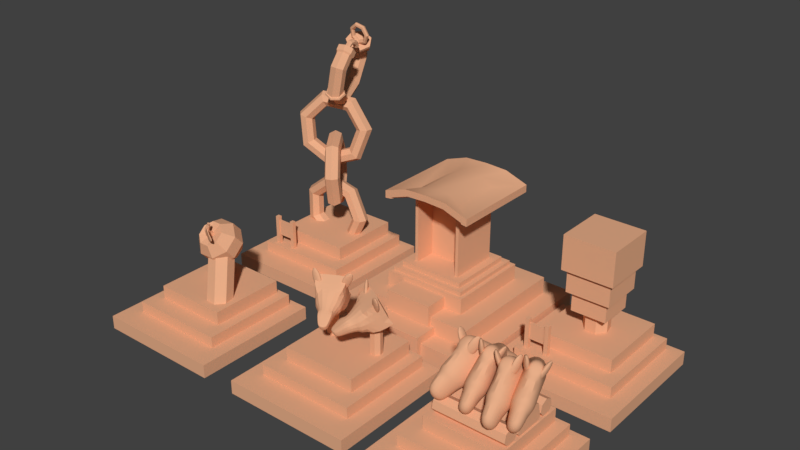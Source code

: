 # Source: chinese_ruin_01.blend  (saved by Blender 2.79.0; exported with 4.5.12 LTS)
import bpy
from mathutils import Matrix  # noqa: F401  (used for matrix-valued properties, if any)

bpy.ops.wm.read_factory_settings(use_empty=True)
scene = bpy.context.scene
scene.name = 'Scene'

# ---- collections
col_collection_1 = bpy.data.collections.new('Collection 1'); scene.collection.children.link(col_collection_1)

# ---- materials (node trees are filled in below, after node groups)
mat_material_001 = bpy.data.materials.new('Material.001')
mat_material_001.alpha_threshold = 0.0
mat_material_001.use_transparent_shadow = False
mat_material_001.diffuse_color = (0.8, 0.4191, 0.2458, 1.0)
mat_material_001.roughness = 0.5

# ---- material node trees

# ---- world
world_world = bpy.data.worlds.new('World'); scene.world = world_world
world_world.color = (0.05088, 0.05088, 0.05088)
world_world.use_sun_shadow = False
world_world.sun_shadow_jitter_overblur = 0.0
world_world.cycles.sampling_method = 'MANUAL'

# ---- meshes
me_cube_018 = bpy.data.meshes.new('Cube.018')
me_cube_018.from_pydata([(-0.214, 0.1534, -0.005057), (0.1913, -0.09141, -0.06322), (-0.2121, 0.1461, 0.05207), (0.1941, -0.1021, 0.0207), (-0.2131, 0.1498, 0.02351), (0.2205, -0.1136, -0.02432), (-0.1072, 0.05157, -0.06615), (-0.00132, 0.005249, -0.1543), (0.1091, -0.06292, -0.1035), (0.1151, -0.08624, 0.07882), (0.008723, -0.03411, 0.1535), (-0.1022, 0.0317, 0.08925), (0.1121, -0.07458, -0.01237), (0.003702, -0.01443, -0.0004085), (-0.1047, 0.04163, 0.01155)], [], [(12, 5, 3, 9), (8, 1, 5, 12), (0, 6, 14, 4), (6, 7, 13, 14), (7, 8, 12, 13), (4, 14, 11, 2), (14, 13, 10, 11), (13, 12, 9, 10)])
me_cube_018.materials.append(mat_material_001)
me_cube_018.use_remesh_preserve_volume = False
me_cube_018.use_remesh_preserve_attributes = False
me_cube_018.use_mirror_vertex_groups = False
me_cube_018.update()
me_cube_017 = bpy.data.meshes.new('Cube.017')
me_cube_017.from_pydata([(-1.611, -1.809, -1.56), (-1.611, -1.809, -1.237), (-1.611, 1.266, -1.56), (-1.611, 1.266, -1.237), (1.464, -1.809, -1.56), (1.464, -1.809, -1.237), (1.464, 1.266, -1.56), (1.464, 1.266, -1.237), (-1.245, -1.237, -1.298), (-1.245, -1.237, -0.9749), (-1.245, 1.107, -1.298), (-1.245, 1.107, -0.9749), (1.099, -1.237, -1.298), (1.099, -1.237, -0.9749), (1.099, 1.107, -1.298), (1.099, 1.107, -0.9749), (-0.9745, -0.8026, -0.9825), (-0.9745, -0.8026, -0.6597), (-0.9745, 0.9996, -0.9825), (-0.9745, 0.9996, -0.6597), (0.8277, -0.8026, -0.9825), (0.8277, -0.8026, -0.6597), (0.8277, 0.9996, -0.9825), (0.8277, 0.9996, -0.6597), (0.4171, -0.02015, 0.3393), (0.9213, -0.7378, -1.458), (-0.7076, 1.148, -1.487), (-0.01349, 0.5078, 0.2756), (-0.5502, 0.9834, -1.609), (0.1438, 0.3431, 0.1539), (-0.5961, 0.7393, -1.68), (0.09798, 0.099, 0.08329), (-0.8106, 0.5995, -1.646), (-0.1165, -0.04075, 0.117), (-1.032, 0.6694, -1.533), (-0.3382, 0.02909, 0.2296), (-1.094, 0.8962, -1.427), (-0.4, 0.2559, 0.3363), (-0.9496, 1.109, -1.406), (-0.2555, 0.469, 0.3568), (0.7486, -0.9279, -1.431), (0.2445, -0.2102, 0.3668), (0.4998, -0.9304, -1.499), (-0.004411, -0.2128, 0.298), (0.3621, -0.7436, -1.613), (-0.1421, -0.02594, 0.1848), (0.4393, -0.5081, -1.685), (-0.06491, 0.2096, 0.1124), (0.6732, -0.4012, -1.662), (0.169, 0.3165, 0.1353), (0.8877, -0.5034, -1.561), (0.3836, 0.2142, 0.2363), (0.1553, 0.05674, 0.944), (0.2303, 0.5708, 0.6316), (0.04695, 0.4724, 0.0622), (0.32, -0.06549, 0.8356), (0.4946, 0.1599, 0.6932), (0.4968, 0.373, 0.4562), (0.3258, 0.4924, 0.2152), (0.321, -0.238, 0.6805), (0.4961, -0.1192, 0.4422), (0.4983, 0.0939, 0.2053), (0.3268, 0.3199, 0.0601), (0.1577, -0.3597, 0.5695), (0.2318, -0.3161, 0.2627), (0.234, -0.1031, 0.0257), (0.1634, 0.1981, -0.05087), (-0.07432, -0.3594, 0.5677), (-0.1435, -0.3156, 0.2597), (-0.1413, -0.1025, 0.02273), (-0.06855, 0.1985, -0.05271), (-0.005836, -0.0913, 0.6921), (-0.239, -0.2371, 0.6761), (-0.41, -0.1178, 0.4351), (-0.4078, 0.09529, 0.1981), (-0.2333, 0.3207, 0.05567), (-0.24, -0.06463, 0.8312), (-0.4116, 0.1613, 0.686), (-0.4094, 0.3744, 0.449), (-0.2342, 0.4932, 0.2108), (-0.07665, 0.05709, 0.9421), (-0.1473, 0.3583, 0.8656), (-0.1451, 0.5714, 0.6286), (-0.07088, 0.6149, 0.3217), (0.2281, 0.3577, 0.8685), (0.1611, 0.6146, 0.3236), (0.06039, -0.1782, 0.8557), (0.01917, -0.1583, 0.8744), (-0.005836, 0.04943, 0.7061), (-0.005836, -0.1225, 0.8118), (0.07235, 0.02557, 0.6769), (0.05115, -0.1399, 0.7906), (0.09166, -0.02803, 0.6115), (0.06522, -0.1789, 0.7429), (0.03755, -0.07101, 0.559), (0.02579, -0.2103, 0.7046), (-0.04922, -0.07101, 0.559), (-0.03746, -0.2103, 0.7046), (-0.1033, -0.02803, 0.6115), (-0.07689, -0.1789, 0.7429), (-0.08402, 0.02557, 0.6769), (-0.06282, -0.1399, 0.7906), (0.07218, -0.226, 0.851), (0.04567, -0.2657, 0.8639), (0.000822, -0.2674, 0.8846), (-0.0286, -0.2299, 0.8976), (-0.02043, -0.1813, 0.8931), (0.1104, -0.1908, 1.005), (0.08564, -0.1788, 1.017), (0.1175, -0.2195, 1.003), (0.1016, -0.2434, 1.01), (0.07461, -0.2444, 1.023), (0.05692, -0.2219, 1.031), (0.06183, -0.1927, 1.028), (0.1277, -0.2101, 1.044), (0.1049, -0.1991, 1.055), (0.1343, -0.2365, 1.042), (0.1196, -0.2585, 1.049), (0.0948, -0.2595, 1.06), (0.07852, -0.2387, 1.068), (0.08304, -0.2118, 1.065)], [], [(0, 1, 3, 2), (2, 3, 7, 6), (6, 7, 5, 4), (4, 5, 1, 0), (2, 6, 4, 0), (7, 3, 1, 5), (8, 9, 11, 10), (10, 11, 15, 14), (14, 15, 13, 12), (12, 13, 9, 8), (10, 14, 12, 8), (15, 11, 9, 13), (16, 17, 19, 18), (18, 19, 23, 22), (22, 23, 21, 20), (20, 21, 17, 16), (18, 22, 20, 16), (23, 19, 17, 21), (41, 24, 51, 49, 47, 45, 43), (26, 27, 29, 28), (46, 47, 49, 48), (28, 29, 31, 30), (44, 45, 47, 46), (30, 31, 33, 32), (25, 40, 42, 44, 46, 48, 50), (42, 43, 45, 44), (32, 33, 35, 34), (50, 51, 24, 25), (40, 41, 43, 42), (34, 35, 37, 36), (29, 27, 39, 37, 35, 33, 31), (25, 24, 41, 40), (36, 37, 39, 38), (48, 49, 51, 50), (38, 39, 27, 26), (26, 28, 30, 32, 34, 36, 38), (54, 85, 58), (53, 84, 56, 57), (52, 71, 55), (85, 53, 57, 58), (84, 52, 55, 56), (58, 57, 61, 62), (56, 55, 59, 60), (54, 58, 62), (57, 56, 60, 61), (55, 71, 59), (62, 61, 65, 66), (60, 59, 63, 64), (54, 62, 66), (61, 60, 64, 65), (59, 71, 63), (66, 65, 69, 70), (64, 63, 67, 68), (54, 66, 70), (65, 64, 68, 69), (63, 71, 67), (70, 69, 74, 75), (68, 67, 72, 73), (54, 70, 75), (69, 68, 73, 74), (67, 71, 72), (75, 74, 78, 79), (73, 72, 76, 77), (54, 75, 79), (74, 73, 77, 78), (72, 71, 76), (79, 78, 82, 83), (77, 76, 80, 81), (54, 79, 83), (78, 77, 81, 82), (76, 71, 80), (83, 82, 53, 85), (81, 80, 52, 84), (54, 83, 85), (82, 81, 84, 53), (80, 71, 52), (106, 105, 112, 113), (93, 91, 86, 102), (88, 89, 91, 90), (104, 103, 110, 111), (99, 97, 104, 105), (90, 91, 93, 92), (105, 104, 111, 112), (97, 95, 103, 104), (92, 93, 95, 94), (87, 106, 113, 108), (89, 101, 106, 87), (94, 95, 97, 96), (111, 110, 117, 118), (95, 93, 102, 103), (96, 97, 99, 98), (91, 89, 87, 86), (102, 86, 107, 109), (98, 99, 101, 100), (86, 87, 108, 107), (101, 99, 105, 106), (100, 101, 89, 88), (88, 90, 92, 94, 96, 98, 100), (103, 102, 109, 110), (114, 115, 120, 119, 118, 117, 116), (113, 112, 119, 120), (107, 108, 115, 114), (110, 109, 116, 117), (112, 111, 118, 119), (108, 113, 120, 115), (109, 107, 114, 116)])
me_cube_017.materials.append(mat_material_001)
me_cube_017.use_remesh_preserve_volume = False
me_cube_017.use_remesh_preserve_attributes = False
me_cube_017.use_mirror_vertex_groups = False
me_cube_017.update()
me_cube_016 = bpy.data.meshes.new('Cube.016')
me_cube_016.from_pydata([(0.3172, 0.314, 0.3848), (0.3172, 0.5937, -0.2028), (0.3219, -0.07859, 0.138), (0.3219, 0.008087, -0.4868), (-0.3335, 0.314, 0.3848), (-0.3335, 0.5937, -0.2028), (-0.3382, -0.07859, 0.138), (-0.3382, 0.008087, -0.4868), (0.2368, -0.1819, 0.03241), (-0.2531, -0.1819, 0.03241), (-0.2531, -0.02852, -0.4099), (0.2368, -0.02852, -0.4099), (0.187, -0.2773, -0.05398), (-0.2033, -0.2773, -0.05398), (-0.2033, -0.137, -0.4064), (0.187, -0.137, -0.4064), (0.1203, -0.4842, -0.2133), (-0.1366, -0.4842, -0.2133), (-0.1366, -0.3738, -0.4452), (0.1203, -0.3738, -0.4452), (0.08468, -0.6114, -0.3133), (-0.101, -0.6114, -0.3133), (-0.101, -0.5316, -0.4809), (0.08468, -0.5316, -0.4809), (0.08237, 0.2868, 0.1066), (0.3243, 0.1844, 0.6235), (0.2941, 0.3655, 0.02313), (0.536, 0.2631, 0.54), (0.1078, 0.184, 0.07435), (0.3497, 0.08166, 0.5912), (0.3196, 0.2627, -0.009147), (0.5615, 0.1604, 0.5077), (-0.2973, 0.2716, -0.007938), (-0.4596, 0.3687, 0.5401), (-0.08914, 0.179, 0.07011), (-0.2515, 0.2761, 0.6182), (-0.3435, 0.1711, -0.003828), (-0.5058, 0.2682, 0.5442), (-0.1354, 0.07851, 0.07422), (-0.2977, 0.1756, 0.6223)], [], [(3, 2, 8, 11), (5, 1, 3, 7), (5, 4, 0, 1), (0, 4, 6, 2), (1, 0, 2, 3), (7, 6, 4, 5), (9, 10, 14, 13), (2, 6, 9, 8), (7, 3, 11, 10), (6, 7, 10, 9), (15, 12, 16, 19), (10, 11, 15, 14), (11, 8, 12, 15), (8, 9, 13, 12), (16, 17, 21, 20), (12, 13, 17, 16), (13, 14, 18, 17), (14, 15, 19, 18), (23, 20, 21, 22), (17, 18, 22, 21), (18, 19, 23, 22), (19, 16, 20, 23), (24, 25, 27, 26), (26, 27, 31, 30), (30, 31, 29, 28), (28, 29, 25, 24), (26, 30, 28, 24), (31, 27, 25, 29), (32, 33, 35, 34), (34, 35, 39, 38), (38, 39, 37, 36), (36, 37, 33, 32), (34, 38, 36, 32), (39, 35, 33, 37)])
_k = {(2, 6): 0.25882, (0, 2): 1.0, (1, 3): 1.0, (0, 1): 0.59608, (0, 4): 1.0, (1, 5): 0.59608, (4, 5): 0.59608, (4, 6): 1.0, (5, 7): 1.0, (12, 16): 0.55686, (13, 17): 0.55686, (20, 21): 0.55686, (17, 21): 0.55686, (16, 20): 0.55686}
me_cube_016.attributes.new('crease_edge', 'FLOAT', 'EDGE').data.foreach_set('value', [_k.get((min(e.vertices), max(e.vertices)), 0.0) for e in me_cube_016.edges])
me_cube_016.materials.append(mat_material_001)
me_cube_016.use_remesh_preserve_volume = False
me_cube_016.use_remesh_preserve_attributes = False
me_cube_016.use_mirror_vertex_groups = False
me_cube_016.update()
me_cube_015 = bpy.data.meshes.new('Cube.015')
me_cube_015.from_pydata([(0.3172, 0.314, 0.3848), (0.3172, 0.5937, -0.2028), (0.3219, -0.07859, 0.138), (0.3219, 0.008087, -0.4868), (-0.3335, 0.314, 0.3848), (-0.3335, 0.5937, -0.2028), (-0.3382, -0.07859, 0.138), (-0.3382, 0.008087, -0.4868), (0.2368, -0.1819, 0.03241), (-0.2531, -0.1819, 0.03241), (-0.2531, -0.02852, -0.4099), (0.2368, -0.02852, -0.4099), (0.187, -0.2773, -0.05398), (-0.2033, -0.2773, -0.05398), (-0.2033, -0.137, -0.4064), (0.187, -0.137, -0.4064), (0.1203, -0.4842, -0.2133), (-0.1366, -0.4842, -0.2133), (-0.1366, -0.3738, -0.4452), (0.1203, -0.3738, -0.4452), (0.08468, -0.6114, -0.3133), (-0.101, -0.6114, -0.3133), (-0.101, -0.5316, -0.4809), (0.08468, -0.5316, -0.4809), (0.08237, 0.2868, 0.1066), (0.3243, 0.1844, 0.6235), (0.2941, 0.3655, 0.02313), (0.536, 0.2631, 0.54), (0.1078, 0.184, 0.07435), (0.3497, 0.08166, 0.5912), (0.3196, 0.2627, -0.009147), (0.5615, 0.1604, 0.5077), (-0.2973, 0.2716, -0.007938), (-0.4596, 0.3687, 0.5401), (-0.08914, 0.179, 0.07011), (-0.2515, 0.2761, 0.6182), (-0.3435, 0.1711, -0.003828), (-0.5058, 0.2682, 0.5442), (-0.1354, 0.07851, 0.07422), (-0.2977, 0.1756, 0.6223)], [], [(3, 2, 8, 11), (5, 1, 3, 7), (5, 4, 0, 1), (0, 4, 6, 2), (1, 0, 2, 3), (7, 6, 4, 5), (9, 10, 14, 13), (2, 6, 9, 8), (7, 3, 11, 10), (6, 7, 10, 9), (15, 12, 16, 19), (10, 11, 15, 14), (11, 8, 12, 15), (8, 9, 13, 12), (16, 17, 21, 20), (12, 13, 17, 16), (13, 14, 18, 17), (14, 15, 19, 18), (23, 20, 21, 22), (17, 18, 22, 21), (18, 19, 23, 22), (19, 16, 20, 23), (24, 25, 27, 26), (26, 27, 31, 30), (30, 31, 29, 28), (28, 29, 25, 24), (26, 30, 28, 24), (31, 27, 25, 29), (32, 33, 35, 34), (34, 35, 39, 38), (38, 39, 37, 36), (36, 37, 33, 32), (34, 38, 36, 32), (39, 35, 33, 37)])
_k = {(2, 6): 0.25882, (0, 2): 1.0, (1, 3): 1.0, (0, 1): 0.59608, (0, 4): 1.0, (1, 5): 0.59608, (4, 5): 0.59608, (4, 6): 1.0, (5, 7): 1.0, (12, 16): 0.55686, (13, 17): 0.55686, (20, 21): 0.55686, (17, 21): 0.55686, (16, 20): 0.55686}
me_cube_015.attributes.new('crease_edge', 'FLOAT', 'EDGE').data.foreach_set('value', [_k.get((min(e.vertices), max(e.vertices)), 0.0) for e in me_cube_015.edges])
me_cube_015.materials.append(mat_material_001)
me_cube_015.use_remesh_preserve_volume = False
me_cube_015.use_remesh_preserve_attributes = False
me_cube_015.use_mirror_vertex_groups = False
me_cube_015.update()
me_cube_014 = bpy.data.meshes.new('Cube.014')
me_cube_014.from_pydata([(-1.537, -1.537, -0.1614), (-1.537, -1.537, 0.1614), (-1.537, 1.537, -0.1614), (-1.537, 1.537, 0.1614), (1.537, -1.537, -0.1614), (1.537, -1.537, 0.1614), (1.537, 1.537, -0.1614), (1.537, 1.537, 0.1614), (-1.172, -0.9653, 0.1012), (-1.172, -0.9653, 0.424), (-1.172, 1.379, 0.1012), (-1.172, 1.379, 0.424), (1.172, -0.9653, 0.1012), (1.172, -0.9653, 0.424), (1.172, 1.379, 0.1012), (1.172, 1.379, 0.424), (-0.9011, -0.5311, 0.4163), (-0.9011, -0.5311, 0.7391), (-0.9011, 1.271, 0.4163), (-0.9011, 1.271, 0.7391), (0.9011, -0.5311, 0.4163), (0.9011, -0.5311, 0.7391), (0.9011, 1.271, 0.4163), (0.9011, 1.271, 0.7391), (-0.5569, 0.6581, 0.6916), (-0.5569, 0.6581, 1.678), (-0.4492, 0.6063, 0.6916), (-0.4492, 0.6063, 1.678), (-0.4226, 0.4897, 0.6916), (-0.4226, 0.4897, 1.678), (-0.4972, 0.3963, 0.6916), (-0.4972, 0.3963, 1.678), (-0.6167, 0.3963, 0.6916), (-0.6167, 0.3963, 1.678), (-0.6912, 0.4897, 0.6916), (-0.6912, 0.4897, 1.678), (-0.6646, 0.6063, 0.6916), (-0.6646, 0.6063, 1.678), (0.6516, 0.6581, 0.6916), (0.6516, 0.6581, 1.678), (0.7593, 0.6063, 0.6916), (0.7593, 0.6063, 1.678), (0.7859, 0.4897, 0.6916), (0.7859, 0.4897, 1.678), (0.7114, 0.3963, 0.6916), (0.7114, 0.3963, 1.678), (0.5918, 0.3963, 0.6916), (0.5918, 0.3963, 1.678), (0.5173, 0.4897, 0.6916), (0.5173, 0.4897, 1.678), (0.5439, 0.6063, 0.6916), (0.5439, 0.6063, 1.678)], [], [(0, 1, 3, 2), (2, 3, 7, 6), (6, 7, 5, 4), (4, 5, 1, 0), (2, 6, 4, 0), (7, 3, 1, 5), (8, 9, 11, 10), (10, 11, 15, 14), (14, 15, 13, 12), (12, 13, 9, 8), (10, 14, 12, 8), (15, 11, 9, 13), (16, 17, 19, 18), (18, 19, 23, 22), (22, 23, 21, 20), (20, 21, 17, 16), (18, 22, 20, 16), (23, 19, 17, 21), (24, 25, 27, 26), (26, 27, 29, 28), (28, 29, 31, 30), (30, 31, 33, 32), (32, 33, 35, 34), (27, 25, 37, 35, 33, 31, 29), (34, 35, 37, 36), (36, 37, 25, 24), (24, 26, 28, 30, 32, 34, 36), (38, 39, 41, 40), (40, 41, 43, 42), (42, 43, 45, 44), (44, 45, 47, 46), (46, 47, 49, 48), (41, 39, 51, 49, 47, 45, 43), (48, 49, 51, 50), (50, 51, 39, 38), (38, 40, 42, 44, 46, 48, 50)])
me_cube_014.polygons.foreach_set('use_smooth', [True] * 36)
me_cube_014.materials.append(mat_material_001)
me_cube_014.use_remesh_preserve_volume = False
me_cube_014.use_remesh_preserve_attributes = False
me_cube_014.use_mirror_vertex_groups = False
me_cube_014.update()
me_cube_009 = bpy.data.meshes.new('Cube.009')
me_cube_009.from_pydata([(-0.2876, -0.1345, -0.5869), (-0.2344, -0.572, -0.02735), (-0.2363, 0.6236, 0.1027), (-0.1409, 0.2276, 0.4097), (0.2978, -0.1345, -0.5869), (0.2446, -0.572, -0.02735), (0.2465, 0.6236, 0.1027), (0.151, 0.2276, 0.4097), (-0.1612, -0.3402, -0.6743), (-0.1612, -0.5241, -0.08887), (0.1714, -0.5241, -0.08887), (0.1714, -0.3402, -0.6743), (-0.1612, -0.6123, -0.8304), (-0.1612, -0.9385, -0.4112), (0.1714, -0.9385, -0.4112), (0.1714, -0.6123, -0.8304), (-0.2876, 0.2993, -0.4849), (-0.1719, -0.217, 0.2488), (0.2978, 0.2993, -0.4849), (0.1821, -0.217, 0.2488), (0.3307, 0.2272, 0.5225), (0.2006, 0.006891, 0.01744), (0.2447, 0.001516, 0.6431), (0.1145, -0.2188, 0.1381), (0.2121, 0.2771, 0.5313), (0.08195, 0.05684, 0.02622), (0.126, 0.05147, 0.6519), (-0.004139, -0.1688, 0.1468), (-0.1425, -0.1649, 0.3351), (-0.1425, 0.04152, 0.4957), (0.1527, 0.04152, 0.4957), (0.1527, -0.1649, 0.3351), (-0.2567, 0.1149, 0.6338), (-0.1274, 0.2357, 0.09598), (-0.1259, -0.1203, 0.6124), (0.00344, 0.0005526, 0.07458), (-0.3656, 0.0578, 0.5947), (-0.2363, 0.1787, 0.05696), (-0.2348, -0.1774, 0.5734), (-0.1055, -0.05651, 0.03557), (0.2465, 1.201, -0.2889), (-0.2363, 1.201, -0.2889), (0.2978, 0.8769, -0.8765), (-0.2876, 0.8769, -0.8765)], [], [(16, 17, 3, 2), (2, 3, 7, 6), (18, 19, 5, 4), (1, 0, 8, 9), (16, 18, 4, 0), (19, 17, 1, 5), (8, 11, 15, 12), (0, 4, 11, 8), (5, 1, 9, 10), (4, 5, 10, 11), (37, 36, 32, 33), (9, 8, 12, 13), (10, 9, 13, 14), (11, 10, 14, 15), (3, 17, 28, 29), (6, 18, 42, 40), (6, 7, 19, 18), (0, 1, 17, 16), (25, 24, 20, 21), (20, 24, 26, 22), (25, 21, 23, 27), (23, 22, 26, 27), (32, 36, 38, 34), (27, 26, 24, 25), (21, 20, 22, 23), (12, 15, 14, 13), (30, 29, 28, 31), (19, 7, 30, 31), (7, 3, 29, 30), (17, 19, 31, 28), (37, 33, 35, 39), (35, 34, 38, 39), (39, 38, 36, 37), (33, 32, 34, 35), (41, 40, 42, 43), (16, 2, 41, 43), (2, 6, 40, 41), (18, 16, 43, 42)])
me_cube_009.polygons.foreach_set('use_smooth', [True] * 38)
_k = {(40, 41): 0.59608, (40, 42): 0.59608, (41, 43): 0.59608, (42, 43): 0.59608}
me_cube_009.attributes.new('crease_edge', 'FLOAT', 'EDGE').data.foreach_set('value', [_k.get((min(e.vertices), max(e.vertices)), 0.0) for e in me_cube_009.edges])
me_cube_009.materials.append(mat_material_001)
me_cube_009.use_remesh_preserve_volume = False
me_cube_009.use_remesh_preserve_attributes = False
me_cube_009.use_mirror_vertex_groups = False
me_cube_009.update()
me_cube_008 = bpy.data.meshes.new('Cube.008')
me_cube_008.from_pydata([(-0.2876, -0.1345, -0.5869), (-0.2344, -0.572, -0.02735), (-0.2363, 0.6236, 0.1027), (-0.1409, 0.2276, 0.4097), (0.2978, -0.1345, -0.5869), (0.2446, -0.572, -0.02735), (0.2465, 0.6236, 0.1027), (0.151, 0.2276, 0.4097), (-0.1612, -0.3402, -0.6743), (-0.1612, -0.5241, -0.08887), (0.1714, -0.5241, -0.08887), (0.1714, -0.3402, -0.6743), (-0.1612, -0.6123, -0.8304), (-0.1612, -0.9385, -0.4112), (0.1714, -0.9385, -0.4112), (0.1714, -0.6123, -0.8304), (-0.2876, 0.2993, -0.4849), (-0.1719, -0.217, 0.2488), (0.2978, 0.2993, -0.4849), (0.1821, -0.217, 0.2488), (0.3307, 0.2272, 0.5225), (0.2006, 0.006891, 0.01744), (0.2447, 0.001516, 0.6431), (0.1145, -0.2188, 0.1381), (0.2121, 0.2771, 0.5313), (0.08195, 0.05684, 0.02622), (0.126, 0.05147, 0.6519), (-0.004139, -0.1688, 0.1468), (-0.1425, -0.1649, 0.3351), (-0.1425, 0.04152, 0.4957), (0.1527, 0.04152, 0.4957), (0.1527, -0.1649, 0.3351), (-0.2567, 0.1149, 0.6338), (-0.1274, 0.2357, 0.09598), (-0.1259, -0.1203, 0.6124), (0.00344, 0.0005526, 0.07458), (-0.3656, 0.0578, 0.5947), (-0.2363, 0.1787, 0.05696), (-0.2348, -0.1774, 0.5734), (-0.1055, -0.05651, 0.03557), (0.2465, 1.201, -0.2889), (-0.2363, 1.201, -0.2889), (0.2978, 0.8769, -0.8765), (-0.2876, 0.8769, -0.8765)], [], [(16, 17, 3, 2), (2, 3, 7, 6), (18, 19, 5, 4), (1, 0, 8, 9), (16, 18, 4, 0), (19, 17, 1, 5), (8, 11, 15, 12), (0, 4, 11, 8), (5, 1, 9, 10), (4, 5, 10, 11), (37, 36, 32, 33), (9, 8, 12, 13), (10, 9, 13, 14), (11, 10, 14, 15), (3, 17, 28, 29), (6, 18, 42, 40), (6, 7, 19, 18), (0, 1, 17, 16), (25, 24, 20, 21), (20, 24, 26, 22), (25, 21, 23, 27), (23, 22, 26, 27), (32, 36, 38, 34), (27, 26, 24, 25), (21, 20, 22, 23), (12, 15, 14, 13), (30, 29, 28, 31), (19, 7, 30, 31), (7, 3, 29, 30), (17, 19, 31, 28), (37, 33, 35, 39), (35, 34, 38, 39), (39, 38, 36, 37), (33, 32, 34, 35), (41, 40, 42, 43), (16, 2, 41, 43), (2, 6, 40, 41), (18, 16, 43, 42)])
me_cube_008.polygons.foreach_set('use_smooth', [True] * 38)
_k = {(40, 41): 0.59608, (40, 42): 0.59608, (41, 43): 0.59608, (42, 43): 0.59608}
me_cube_008.attributes.new('crease_edge', 'FLOAT', 'EDGE').data.foreach_set('value', [_k.get((min(e.vertices), max(e.vertices)), 0.0) for e in me_cube_008.edges])
me_cube_008.materials.append(mat_material_001)
me_cube_008.use_remesh_preserve_volume = False
me_cube_008.use_remesh_preserve_attributes = False
me_cube_008.use_mirror_vertex_groups = False
me_cube_008.update()
me_cube_007 = bpy.data.meshes.new('Cube.007')
me_cube_007.from_pydata([(-0.2876, -0.1345, -0.5869), (-0.2344, -0.572, -0.02735), (-0.2363, 0.6236, 0.1027), (-0.1409, 0.2276, 0.4097), (0.2978, -0.1345, -0.5869), (0.2446, -0.572, -0.02735), (0.2465, 0.6236, 0.1027), (0.151, 0.2276, 0.4097), (-0.1612, -0.3402, -0.6743), (-0.1612, -0.5241, -0.08887), (0.1714, -0.5241, -0.08887), (0.1714, -0.3402, -0.6743), (-0.1612, -0.6123, -0.8304), (-0.1612, -0.9385, -0.4112), (0.1714, -0.9385, -0.4112), (0.1714, -0.6123, -0.8304), (-0.2876, 0.2993, -0.4849), (-0.1719, -0.217, 0.2488), (0.2978, 0.2993, -0.4849), (0.1821, -0.217, 0.2488), (0.3307, 0.2272, 0.5225), (0.2006, 0.006891, 0.01744), (0.2447, 0.001516, 0.6431), (0.1145, -0.2188, 0.1381), (0.2121, 0.2771, 0.5313), (0.08195, 0.05684, 0.02622), (0.126, 0.05147, 0.6519), (-0.004139, -0.1688, 0.1468), (-0.1425, -0.1649, 0.3351), (-0.1425, 0.04152, 0.4957), (0.1527, 0.04152, 0.4957), (0.1527, -0.1649, 0.3351), (-0.2567, 0.1149, 0.6338), (-0.1274, 0.2357, 0.09598), (-0.1259, -0.1203, 0.6124), (0.00344, 0.0005526, 0.07458), (-0.3656, 0.0578, 0.5947), (-0.2363, 0.1787, 0.05696), (-0.2348, -0.1774, 0.5734), (-0.1055, -0.05651, 0.03557), (0.2465, 1.201, -0.2889), (-0.2363, 1.201, -0.2889), (0.2978, 0.8769, -0.8765), (-0.2876, 0.8769, -0.8765)], [], [(16, 17, 3, 2), (2, 3, 7, 6), (18, 19, 5, 4), (1, 0, 8, 9), (16, 18, 4, 0), (19, 17, 1, 5), (8, 11, 15, 12), (0, 4, 11, 8), (5, 1, 9, 10), (4, 5, 10, 11), (37, 36, 32, 33), (9, 8, 12, 13), (10, 9, 13, 14), (11, 10, 14, 15), (3, 17, 28, 29), (6, 18, 42, 40), (6, 7, 19, 18), (0, 1, 17, 16), (25, 24, 20, 21), (20, 24, 26, 22), (25, 21, 23, 27), (23, 22, 26, 27), (32, 36, 38, 34), (27, 26, 24, 25), (21, 20, 22, 23), (12, 15, 14, 13), (30, 29, 28, 31), (19, 7, 30, 31), (7, 3, 29, 30), (17, 19, 31, 28), (37, 33, 35, 39), (35, 34, 38, 39), (39, 38, 36, 37), (33, 32, 34, 35), (41, 40, 42, 43), (16, 2, 41, 43), (2, 6, 40, 41), (18, 16, 43, 42)])
me_cube_007.polygons.foreach_set('use_smooth', [True] * 38)
_k = {(40, 41): 0.59608, (40, 42): 0.59608, (41, 43): 0.59608, (42, 43): 0.59608}
me_cube_007.attributes.new('crease_edge', 'FLOAT', 'EDGE').data.foreach_set('value', [_k.get((min(e.vertices), max(e.vertices)), 0.0) for e in me_cube_007.edges])
me_cube_007.materials.append(mat_material_001)
me_cube_007.use_remesh_preserve_volume = False
me_cube_007.use_remesh_preserve_attributes = False
me_cube_007.use_mirror_vertex_groups = False
me_cube_007.update()
me_cube_006 = bpy.data.meshes.new('Cube.006')
me_cube_006.from_pydata([(-0.2876, -0.1345, -0.5869), (-0.2344, -0.572, -0.02735), (-0.2363, 0.6236, 0.1027), (-0.1409, 0.2276, 0.4097), (0.2978, -0.1345, -0.5869), (0.2446, -0.572, -0.02735), (0.2465, 0.6236, 0.1027), (0.151, 0.2276, 0.4097), (-0.1612, -0.3402, -0.6743), (-0.1612, -0.5241, -0.08887), (0.1714, -0.5241, -0.08887), (0.1714, -0.3402, -0.6743), (-0.1612, -0.6123, -0.8304), (-0.1612, -0.9385, -0.4112), (0.1714, -0.9385, -0.4112), (0.1714, -0.6123, -0.8304), (-0.2876, 0.2993, -0.4849), (-0.1719, -0.217, 0.2488), (0.2978, 0.2993, -0.4849), (0.1821, -0.217, 0.2488), (0.3307, 0.2272, 0.5225), (0.2006, 0.006891, 0.01744), (0.2447, 0.001516, 0.6431), (0.1145, -0.2188, 0.1381), (0.2121, 0.2771, 0.5313), (0.08195, 0.05684, 0.02622), (0.126, 0.05147, 0.6519), (-0.004139, -0.1688, 0.1468), (-0.1425, -0.1649, 0.3351), (-0.1425, 0.04152, 0.4957), (0.1527, 0.04152, 0.4957), (0.1527, -0.1649, 0.3351), (-0.2567, 0.1149, 0.6338), (-0.1274, 0.2357, 0.09598), (-0.1259, -0.1203, 0.6124), (0.00344, 0.0005526, 0.07458), (-0.3656, 0.0578, 0.5947), (-0.2363, 0.1787, 0.05696), (-0.2348, -0.1774, 0.5734), (-0.1055, -0.05651, 0.03557), (0.2465, 1.201, -0.2889), (-0.2363, 1.201, -0.2889), (0.2978, 0.8769, -0.8765), (-0.2876, 0.8769, -0.8765)], [], [(16, 17, 3, 2), (2, 3, 7, 6), (18, 19, 5, 4), (1, 0, 8, 9), (16, 18, 4, 0), (19, 17, 1, 5), (8, 11, 15, 12), (0, 4, 11, 8), (5, 1, 9, 10), (4, 5, 10, 11), (37, 36, 32, 33), (9, 8, 12, 13), (10, 9, 13, 14), (11, 10, 14, 15), (3, 17, 28, 29), (6, 18, 42, 40), (6, 7, 19, 18), (0, 1, 17, 16), (25, 24, 20, 21), (20, 24, 26, 22), (25, 21, 23, 27), (23, 22, 26, 27), (32, 36, 38, 34), (27, 26, 24, 25), (21, 20, 22, 23), (12, 15, 14, 13), (30, 29, 28, 31), (19, 7, 30, 31), (7, 3, 29, 30), (17, 19, 31, 28), (37, 33, 35, 39), (35, 34, 38, 39), (39, 38, 36, 37), (33, 32, 34, 35), (41, 40, 42, 43), (16, 2, 41, 43), (2, 6, 40, 41), (18, 16, 43, 42)])
me_cube_006.polygons.foreach_set('use_smooth', [True] * 38)
_k = {(40, 41): 0.59608, (40, 42): 0.59608, (41, 43): 0.59608, (42, 43): 0.59608}
me_cube_006.attributes.new('crease_edge', 'FLOAT', 'EDGE').data.foreach_set('value', [_k.get((min(e.vertices), max(e.vertices)), 0.0) for e in me_cube_006.edges])
me_cube_006.materials.append(mat_material_001)
me_cube_006.use_remesh_preserve_volume = False
me_cube_006.use_remesh_preserve_attributes = False
me_cube_006.use_mirror_vertex_groups = False
me_cube_006.update()
me_cube_005 = bpy.data.meshes.new('Cube.005')
me_cube_005.from_pydata([(-1.537, -1.537, -0.1614), (-1.537, -1.537, 0.1614), (-1.537, 1.537, -0.1614), (-1.537, 1.537, 0.1614), (1.537, -1.537, -0.1614), (1.537, -1.537, 0.1614), (1.537, 1.537, -0.1614), (1.537, 1.537, 0.1614), (-1.172, -0.9653, 0.1012), (-1.172, -0.9653, 0.424), (-1.172, 1.379, 0.1012), (-1.172, 1.379, 0.424), (1.172, -0.9653, 0.1012), (1.172, -0.9653, 0.424), (1.172, 1.379, 0.1012), (1.172, 1.379, 0.424), (-0.9011, -0.5311, 0.4163), (-0.9011, -0.5311, 0.7391), (-0.9011, 1.271, 0.4163), (-0.9011, 1.271, 0.7391), (0.9011, -0.5311, 0.4163), (0.9011, -0.5311, 0.7391), (0.9011, 1.271, 0.4163), (0.9011, 1.271, 0.7391), (0.8614, 0.4088, 1.284), (-0.8026, 0.4088, 1.284), (-0.8026, -0.1829, 1.113), (0.8614, -0.1829, 1.113), (-0.8026, -0.0225, 1.036), (0.8614, -0.0225, 1.036), (-0.8026, 0.01711, 0.8623), (0.8614, 0.01711, 0.8623), (-0.8026, -0.09389, 0.7231), (0.8614, -0.09389, 0.7231), (-0.8026, -0.2719, 0.7231), (0.8614, -0.2719, 0.7231), (-0.8026, -0.3829, 0.8623), (0.8614, -0.3829, 0.8623), (-0.8026, -0.3433, 1.036), (0.8614, -0.3433, 1.036), (-0.8026, 0.7025, 1.142), (0.8614, 0.7025, 1.142), (-0.8026, 0.7751, 0.8243), (0.8614, 0.7751, 0.8243), (-0.8026, 0.5718, 0.5693), (0.8614, 0.5718, 0.5693), (-0.8026, 0.2457, 0.5693), (0.8614, 0.2457, 0.5693), (-0.8026, 0.04241, 0.8243), (0.8614, 0.04241, 0.8243), (-0.8026, 0.115, 1.142), (0.8614, 0.115, 1.142), (0.8614, 0.9773, 1.098), (-0.8026, 0.9773, 1.098), (-0.8026, 1.126, 1.026), (0.8614, 1.126, 1.026), (-0.8026, 1.162, 0.8657), (0.8614, 1.162, 0.8657), (-0.8026, 1.06, 0.7369), (0.8614, 1.06, 0.7369), (-0.8026, 0.8949, 0.7369), (0.8614, 0.8949, 0.7369), (-0.8026, 0.7923, 0.8657), (0.8614, 0.7923, 0.8657), (-0.8026, 0.8289, 1.026), (0.8614, 0.8289, 1.026)], [], [(0, 1, 3, 2), (2, 3, 7, 6), (6, 7, 5, 4), (4, 5, 1, 0), (2, 6, 4, 0), (7, 3, 1, 5), (8, 9, 11, 10), (10, 11, 15, 14), (14, 15, 13, 12), (12, 13, 9, 8), (10, 14, 12, 8), (15, 11, 9, 13), (16, 17, 19, 18), (18, 19, 23, 22), (22, 23, 21, 20), (20, 21, 17, 16), (18, 22, 20, 16), (23, 19, 17, 21), (58, 59, 61, 60), (41, 24, 51, 49, 47, 45, 43), (26, 27, 29, 28), (53, 54, 56, 58, 60, 62, 64), (46, 47, 49, 48), (28, 29, 31, 30), (55, 52, 65, 63, 61, 59, 57), (44, 45, 47, 46), (30, 31, 33, 32), (25, 40, 42, 44, 46, 48, 50), (42, 43, 45, 44), (32, 33, 35, 34), (50, 51, 24, 25), (40, 41, 43, 42), (34, 35, 37, 36), (29, 27, 39, 37, 35, 33, 31), (25, 24, 41, 40), (36, 37, 39, 38), (60, 61, 63, 62), (48, 49, 51, 50), (38, 39, 27, 26), (26, 28, 30, 32, 34, 36, 38), (56, 57, 59, 58), (64, 65, 52, 53), (54, 55, 57, 56), (53, 52, 55, 54), (62, 63, 65, 64)])
me_cube_005.materials.append(mat_material_001)
me_cube_005.use_remesh_preserve_volume = False
me_cube_005.use_remesh_preserve_attributes = False
me_cube_005.use_mirror_vertex_groups = False
me_cube_005.update()
me_cube_004 = bpy.data.meshes.new('Cube.004')
me_cube_004.from_pydata([(-0.2874, -0.0488, -0.4328), (-0.2874, -0.0488, 0.3611), (-0.2874, 0.0488, -0.4328), (-0.2874, 0.0488, 0.3611), (-0.1898, -0.0488, -0.4328), (-0.1898, -0.0488, 0.3611), (-0.1898, 0.0488, -0.4328), (-0.1898, 0.0488, 0.3611), (0.194, -0.0488, -0.4328), (0.194, -0.0488, 0.3611), (0.194, 0.0488, -0.4328), (0.194, 0.0488, 0.3611), (0.2916, -0.0488, -0.4328), (0.2916, -0.0488, 0.3611), (0.2916, 0.0488, -0.4328), (0.2916, 0.0488, 0.3611), (-0.2731, -0.01852, -0.1278), (-0.2731, -0.01852, 0.2712), (-0.2731, 0.01852, -0.1278), (-0.2731, 0.01852, 0.2712), (0.2646, -0.01852, -0.1278), (0.2646, -0.01852, 0.2712), (0.2646, 0.01852, -0.1278), (0.2646, 0.01852, 0.2712)], [], [(0, 1, 3, 2), (2, 3, 7, 6), (6, 7, 5, 4), (4, 5, 1, 0), (2, 6, 4, 0), (7, 3, 1, 5), (8, 9, 11, 10), (10, 11, 15, 14), (14, 15, 13, 12), (12, 13, 9, 8), (10, 14, 12, 8), (15, 11, 9, 13), (16, 17, 19, 18), (18, 19, 23, 22), (22, 23, 21, 20), (20, 21, 17, 16), (18, 22, 20, 16), (23, 19, 17, 21)])
me_cube_004.materials.append(mat_material_001)
me_cube_004.use_remesh_preserve_volume = False
me_cube_004.use_remesh_preserve_attributes = False
me_cube_004.use_mirror_vertex_groups = False
me_cube_004.update()
me_cube_003 = bpy.data.meshes.new('Cube.003')
me_cube_003.from_pydata([(-1.537, -1.537, -0.1614), (-1.537, -1.537, 0.1614), (-1.537, 1.537, -0.1614), (-1.537, 1.537, 0.1614), (1.537, -1.537, -0.1614), (1.537, -1.537, 0.1614), (1.537, 1.537, -0.1614), (1.537, 1.537, 0.1614), (-1.172, -0.9653, 0.1012), (-1.172, -0.9653, 0.424), (-1.172, 1.379, 0.1012), (-1.172, 1.379, 0.424), (1.172, -0.9653, 0.1012), (1.172, -0.9653, 0.424), (1.172, 1.379, 0.1012), (1.172, 1.379, 0.424), (-0.9011, -0.5311, 0.4163), (-0.9011, -0.5311, 0.7391), (-0.9011, 1.271, 0.4163), (-0.9011, 1.271, 0.7391), (0.9011, -0.5311, 0.4163), (0.9011, -0.5311, 0.7391), (0.9011, 1.271, 0.4163), (0.9011, 1.271, 0.7391), (0.9606, 0.37, 1.143), (0.8882, 0.2198, 1.143), (0.7257, 0.1827, 1.143), (0.5954, 0.2866, 1.143), (0.5954, 0.4533, 1.143), (0.7257, 0.5573, 1.143), (0.8882, 0.5202, 1.143), (0.5989, 0.37, 1.894), (0.5538, 0.2198, 1.837), (0.4525, 0.1827, 1.71), (0.3712, 0.2866, 1.608), (0.3712, 0.4533, 1.608), (0.4525, 0.5573, 1.71), (0.5538, 0.5202, 1.837), (-0.2137, 0.37, 2.079), (-0.1976, 0.2198, 2.009), (-0.1615, 0.1827, 1.851), (-0.1325, 0.2866, 1.723), (-0.1325, 0.4533, 1.723), (-0.1615, 0.5573, 1.851), (-0.1976, 0.5202, 2.009), (-0.8654, 0.37, 1.56), (-0.8003, 0.2198, 1.528), (-0.6538, 0.1827, 1.458), (-0.5364, 0.2866, 1.401), (-0.5364, 0.4533, 1.401), (-0.6538, 0.5573, 1.458), (-0.8003, 0.5202, 1.528), (-0.8654, 0.37, 0.7262), (-0.8003, 0.2198, 0.7576), (-0.6538, 0.1827, 0.8281), (-0.5364, 0.2866, 0.8847), (-0.5364, 0.4533, 0.8847), (-0.6538, 0.5573, 0.8281), (-0.8003, 0.5202, 0.7576), (-0.2137, 0.37, 0.2065), (-0.1976, 0.2198, 0.2771), (-0.1615, 0.1827, 0.4355), (-0.1325, 0.2866, 0.5626), (-0.1325, 0.4533, 0.5626), (-0.1615, 0.5573, 0.4355), (-0.1976, 0.5202, 0.2771), (0.5989, 0.37, 0.392), (0.5538, 0.2198, 0.4486), (0.4525, 0.1827, 0.5756), (0.3712, 0.2866, 0.6775), (0.3712, 0.4533, 0.6775), (0.4525, 0.5573, 0.5756), (0.5538, 0.5202, 0.4486), (-0.5501, 1.107, 2.524), (-0.3875, 1.14, 2.508), (-0.2645, 1.038, 2.463), (-0.2737, 0.8762, 2.422), (-0.4082, 0.7778, 2.416), (-0.5667, 0.8165, 2.451), (-0.6298, 0.9632, 2.499), (-0.2337, 0.6417, 3.139), (-0.09497, 0.7099, 3.077), (-0.02549, 0.6858, 2.927), (-0.07763, 0.5876, 2.803), (-0.2121, 0.4892, 2.798), (-0.3277, 0.4648, 2.915), (-0.3373, 0.5327, 3.067), (0.2586, -0.02849, 3.083), (0.3603, 0.09013, 3.025), (0.3465, 0.1794, 2.884), (0.2275, 0.1722, 2.768), (0.09304, 0.07382, 2.763), (0.04427, -0.04157, 2.873), (0.118, -0.08711, 3.015), (0.5562, -0.3987, 2.398), (0.6355, -0.2522, 2.391), (0.5713, -0.1002, 2.367), (0.412, -0.05725, 2.343), (0.2775, -0.1556, 2.338), (0.2691, -0.3212, 2.355), (0.3932, -0.4294, 2.382), (0.435, -0.19, 1.6), (0.5234, -0.05924, 1.653), (0.4797, 0.0574, 1.764), (0.3369, 0.07206, 1.849), (0.2024, -0.0263, 1.844), (0.1775, -0.1636, 1.752), (0.2811, -0.2365, 1.644), (-0.0138, 0.4403, 1.29), (0.1084, 0.5236, 1.367), (0.1407, 0.5336, 1.53), (0.0587, 0.4627, 1.657), (-0.0758, 0.3644, 1.651), (-0.1615, 0.3126, 1.518), (-0.1339, 0.3464, 1.357), (-0.4522, 1.018, 1.701), (-0.297, 1.058, 1.747), (-0.1905, 0.9698, 1.841), (-0.213, 0.8206, 1.912), (-0.3475, 0.7223, 1.906), (-0.4927, 0.7488, 1.829), (-0.5393, 0.8803, 1.738), (-0.8635, 0.08917, 3.638), (-0.8502, 0.2502, 3.597), (-0.7169, 0.3323, 3.54), (-0.5639, 0.2736, 3.509), (-0.5065, 0.1183, 3.529), (-0.5878, -0.01665, 3.583), (-0.7467, -0.02961, 3.632), (-0.3354, 0.3571, 4.225), (-0.3619, 0.498, 4.14), (-0.318, 0.5347, 3.983), (-0.2366, 0.4397, 3.873), (-0.1791, 0.2843, 3.892), (-0.1888, 0.1858, 4.026), (-0.2584, 0.2182, 4.174), (0.4453, 0.6347, 4.134), (0.36, 0.7547, 4.055), (0.2718, 0.7445, 3.914), (0.2472, 0.6117, 3.817), (0.3047, 0.4564, 3.836), (0.401, 0.3955, 3.957), (0.4635, 0.4749, 4.09), (0.8906, 0.713, 3.433), (0.7718, 0.8271, 3.408), (0.6083, 0.8036, 3.385), (0.5233, 0.6602, 3.383), (0.5808, 0.5049, 3.402), (0.7374, 0.4546, 3.428), (0.8753, 0.5472, 3.443), (0.6653, 0.533, 2.651), (0.5634, 0.6606, 2.685), (0.4381, 0.6676, 2.794), (0.3836, 0.5487, 2.898), (0.4411, 0.3933, 2.917), (0.5672, 0.3186, 2.838), (0.667, 0.3808, 2.719), (-0.06098, 0.2302, 2.376), (-0.1082, 0.3807, 2.431), (-0.1106, 0.4389, 2.587), (-0.06653, 0.361, 2.727), (-0.009057, 0.2057, 2.747), (0.0185, 0.08989, 2.63), (-0.004604, 0.1008, 2.465), (-0.7414, 0.03269, 2.816), (-0.7373, 0.198, 2.837), (-0.6247, 0.2896, 2.919), (-0.4882, 0.2386, 3.0), (-0.4308, 0.08328, 3.019), (-0.4955, -0.05932, 2.962), (-0.6338, -0.08183, 2.871), (-0.0965, 1.529, 4.932), (0.06505, 1.514, 4.894), (0.154, 1.376, 4.868), (0.1034, 1.217, 4.875), (-0.04872, 1.158, 4.909), (-0.1877, 1.243, 4.945), (-0.209, 1.408, 4.955), (0.06658, 1.329, 5.314), (0.2158, 1.33, 5.246), (0.2772, 1.225, 5.156), (0.2044, 1.093, 5.111), (0.05236, 1.034, 5.145), (-0.06452, 1.092, 5.233), (-0.05819, 1.223, 5.308), (0.5669, 0.1101, 5.429), (0.6785, 0.2027, 5.353), (0.6552, 0.304, 5.243), (0.5146, 0.3378, 5.183), (0.3625, 0.2786, 5.217), (0.3135, 0.171, 5.32), (0.4045, 0.09597, 5.414), (0.6184, -0.1903, 5.136), (0.7261, -0.07514, 5.082), (0.6941, 0.07706, 5.022), (0.5465, 0.1516, 5.002), (0.3944, 0.09243, 5.036), (0.3524, -0.05597, 5.099), (0.4521, -0.1818, 5.144), (0.4268, -0.1642, 4.326), (0.5489, -0.05097, 4.333), (0.5493, 0.0968, 4.41), (0.4277, 0.1678, 4.499), (0.2756, 0.1086, 4.533), (0.2076, -0.03623, 4.486), (0.2749, -0.1577, 4.394), (0.08639, 0.4609, 3.892), (0.2342, 0.5271, 3.932), (0.2922, 0.5691, 4.082), (0.2167, 0.5553, 4.23), (0.06463, 0.4961, 4.264), (-0.04956, 0.4361, 4.159), (-0.03988, 0.4204, 3.993), (-0.1465, 1.214, 4.162), (0.01881, 1.224, 4.181), (0.1162, 1.138, 4.286), (0.07237, 1.022, 4.398), (-0.07971, 0.9631, 4.432), (-0.2255, 1.005, 4.363), (-0.2552, 1.117, 4.243), (0.5748, 0.1176, 5.477), (0.3822, 0.1009, 5.46), (0.6795, 0.3476, 5.257), (0.5127, 0.3877, 5.186), (0.7071, 0.2274, 5.387), (0.3323, 0.3175, 5.226), (0.2742, 0.1899, 5.348), (0.4954, 0.4872, 5.281), (0.315, 0.417, 5.322), (0.2569, 0.2893, 5.444), (0.3649, 0.2003, 5.556), (0.6898, 0.3269, 5.483), (0.6622, 0.4471, 5.353), (0.5575, 0.2171, 5.573), (0.4891, 0.4631, 5.328), (0.3522, 0.4098, 5.358), (0.308, 0.3129, 5.451), (0.39, 0.2453, 5.536), (0.6368, 0.3414, 5.481), (0.6158, 0.4327, 5.382), (0.5363, 0.258, 5.549), (0.4813, 0.3991, 5.393), (0.4231, 0.3765, 5.406), (0.4044, 0.3353, 5.445), (0.4392, 0.3067, 5.481), (0.5439, 0.3474, 5.458), (0.535, 0.3862, 5.416), (0.5013, 0.312, 5.487), (0.4544, 0.48, 5.457), (0.3962, 0.4719, 5.482), (0.3775, 0.4677, 5.538), (0.4123, 0.4706, 5.584), (0.517, 0.4851, 5.54), (0.5081, 0.4859, 5.483), (0.4744, 0.4783, 5.585), (0.4419, 0.5499, 5.466), (0.3838, 0.5534, 5.491), (0.365, 0.5743, 5.544), (0.3998, 0.597, 5.584), (0.5045, 0.5906, 5.538), (0.4956, 0.5664, 5.486), (0.4619, 0.6042, 5.582), (0.4289, 0.6274, 5.434), (0.3707, 0.6386, 5.458), (0.352, 0.6745, 5.502), (0.3868, 0.7082, 5.533), (0.4915, 0.6881, 5.491), (0.4826, 0.6495, 5.449), (0.4489, 0.7142, 5.529), (0.4212, 0.6458, 5.418), (0.3631, 0.6631, 5.438), (0.3444, 0.7101, 5.47), (0.3792, 0.7512, 5.491), (0.4839, 0.72, 5.456), (0.475, 0.6711, 5.426), (0.4413, 0.7556, 5.484), (0.4105, 0.6913, 5.346), (0.3524, 0.7086, 5.366), (0.3337, 0.7555, 5.398), (0.3685, 0.7967, 5.419), (0.4732, 0.7655, 5.383), (0.4643, 0.7166, 5.354), (0.4305, 0.8011, 5.412), (-0.1335, 1.038, 5.255), (-0.1243, 1.23, 5.365), (0.3663, 1.233, 5.143), (0.2599, 1.04, 5.078), (0.05825, 1.385, 5.374), (0.2766, 1.386, 5.275), (0.03744, 0.9535, 5.127), (-0.08924, 0.9803, 5.353), (-0.07998, 1.172, 5.462), (0.4107, 1.175, 5.241), (0.3042, 0.9824, 5.175), (0.1026, 1.327, 5.471), (0.3209, 1.328, 5.373), (0.08174, 0.8958, 5.225), (-0.1176, 0.9583, 5.362), (-0.1071, 1.175, 5.486), (0.4471, 1.178, 5.235), (0.3269, 0.9606, 5.161), (0.09907, 1.35, 5.496), (0.3457, 1.351, 5.384), (0.07556, 0.8628, 5.217), (-0.09565, 0.9297, 5.41), (-0.08518, 1.147, 5.534), (0.469, 1.149, 5.284), (0.3488, 0.932, 5.209), (0.121, 1.322, 5.544), (0.3677, 1.323, 5.432), (0.0975, 0.8342, 5.266), (0.0778, 1.033, 5.393), (0.08155, 1.111, 5.437), (0.2802, 1.112, 5.347), (0.2371, 1.034, 5.321), (0.1555, 1.174, 5.44), (0.2439, 1.174, 5.401), (0.147, 0.9989, 5.341), (0.09473, 1.011, 5.43), (0.09848, 1.089, 5.474), (0.2972, 1.09, 5.384), (0.2541, 1.012, 5.358), (0.1724, 1.152, 5.478), (0.2608, 1.152, 5.438), (0.164, 0.9768, 5.378), (0.5277, 1.036, 5.576), (0.5067, 1.079, 5.583), (0.4594, 1.09, 5.585), (0.4215, 1.06, 5.58), (0.4215, 1.012, 5.572), (0.4594, 0.9825, 5.567), (0.5067, 0.9931, 5.568), (0.4225, 1.072, 5.36), (0.4094, 1.113, 5.383), (0.3799, 1.117, 5.422), (0.3562, 1.082, 5.446), (0.3562, 1.035, 5.438), (0.3799, 1.01, 5.404), (0.4094, 1.026, 5.369), (0.1861, 1.081, 5.307), (0.1907, 1.121, 5.334), (0.2013, 1.124, 5.382), (0.2097, 1.088, 5.413), (0.2097, 1.04, 5.405), (0.2013, 1.016, 5.364), (0.1907, 1.035, 5.32), (-0.003539, 1.056, 5.456), (0.01542, 1.098, 5.472), (0.05802, 1.105, 5.494), (0.09219, 1.073, 5.505), (0.09219, 1.025, 5.497), (0.05802, 0.9975, 5.476), (0.01542, 1.012, 5.458), (-0.003539, 1.016, 5.695), (0.01542, 1.061, 5.693), (0.05802, 1.075, 5.675), (0.09219, 1.048, 5.654), (0.09219, 0.9999, 5.646), (0.05802, 0.9674, 5.657), (0.01542, 0.9746, 5.679), (0.1861, 0.9913, 5.844), (0.1907, 1.038, 5.831), (0.2013, 1.056, 5.788), (0.2097, 1.032, 5.746), (0.2097, 0.9845, 5.738), (0.2013, 0.9486, 5.77), (0.1907, 0.9516, 5.817), (0.4225, 1.0, 5.791), (0.4094, 1.046, 5.782), (0.3799, 1.063, 5.747), (0.3562, 1.038, 5.713), (0.3562, 0.99, 5.705), (0.3799, 0.9553, 5.729), (0.4094, 0.9598, 5.768), (0.6037, 0.1299, 4.399), (0.5988, 0.1073, 4.435), (0.5651, 0.08491, 4.448), (0.5278, 0.07965, 4.428), (0.515, 0.09543, 4.391), (0.5365, 0.1204, 4.364), (0.5759, 0.1357, 4.367), (0.4535, 0.2429, 4.498), (0.46, 0.2118, 4.526), (0.4516, 0.1703, 4.522), (0.4347, 0.1497, 4.489), (0.4219, 0.1655, 4.452), (0.423, 0.2058, 4.438), (0.437, 0.2402, 4.459), (0.2534, 0.187, 4.543), (0.275, 0.1601, 4.567), (0.3005, 0.128, 4.556), (0.3107, 0.115, 4.517), (0.2979, 0.1308, 4.48), (0.2718, 0.1635, 4.472), (0.252, 0.1885, 4.5), (0.1542, 0.004218, 4.499), (0.1832, -0.008925, 4.527), (0.2255, -0.01001, 4.523), (0.2492, 0.00177, 4.49), (0.2364, 0.01755, 4.453), (0.1969, 0.02545, 4.439), (0.1603, 0.01952, 4.46), (0.2304, -0.1677, 4.4), (0.2537, -0.1679, 4.436), (0.2831, -0.1399, 4.449), (0.2964, -0.1048, 4.429), (0.2837, -0.08903, 4.391), (0.2545, -0.1045, 4.365), (0.2308, -0.1395, 4.369), (0.4248, -0.1994, 4.321), (0.4335, -0.1972, 4.362), (0.4299, -0.1639, 4.388), (0.4169, -0.1245, 4.379), (0.4042, -0.1087, 4.342), (0.4013, -0.1284, 4.305), (0.4105, -0.1688, 4.295), (0.5909, -0.06698, 4.32), (0.5871, -0.07477, 4.362), (0.5554, -0.06381, 4.388), (0.5199, -0.04236, 4.379), (0.5071, -0.02658, 4.342), (0.5268, -0.02834, 4.304), (0.5641, -0.04632, 4.294), (-0.9351, -0.8449, 0.3466), (-0.9351, -0.8449, 1.14), (-0.9351, -0.7473, 0.3466), (-0.9351, -0.7473, 1.14), (-0.8375, -0.8449, 0.3466), (-0.8375, -0.8449, 1.14), (-0.8375, -0.7473, 0.3466), (-0.8375, -0.7473, 1.14), (-0.4536, -0.8449, 0.3466), (-0.4536, -0.8449, 1.14), (-0.4536, -0.7473, 0.3466), (-0.4536, -0.7473, 1.14), (-0.356, -0.8449, 0.3466), (-0.356, -0.8449, 1.14), (-0.356, -0.7473, 0.3466), (-0.356, -0.7473, 1.14), (-0.9207, -0.8146, 0.6516), (-0.9207, -0.8146, 1.051), (-0.9207, -0.7776, 0.6516), (-0.9207, -0.7776, 1.051), (-0.383, -0.8146, 0.6516), (-0.383, -0.8146, 1.051), (-0.383, -0.7776, 0.6516), (-0.383, -0.7776, 1.051)], [], [(0, 1, 3, 2), (2, 3, 7, 6), (6, 7, 5, 4), (4, 5, 1, 0), (2, 6, 4, 0), (7, 3, 1, 5), (8, 9, 11, 10), (10, 11, 15, 14), (14, 15, 13, 12), (12, 13, 9, 8), (10, 14, 12, 8), (15, 11, 9, 13), (16, 17, 19, 18), (18, 19, 23, 22), (22, 23, 21, 20), (20, 21, 17, 16), (18, 22, 20, 16), (23, 19, 17, 21), (24, 31, 32, 25), (25, 32, 33, 26), (26, 33, 34, 27), (27, 34, 35, 28), (28, 35, 36, 29), (29, 36, 37, 30), (30, 37, 31, 24), (31, 38, 39, 32), (32, 39, 40, 33), (33, 40, 41, 34), (34, 41, 42, 35), (35, 42, 43, 36), (36, 43, 44, 37), (37, 44, 38, 31), (38, 45, 46, 39), (39, 46, 47, 40), (40, 47, 48, 41), (41, 48, 49, 42), (42, 49, 50, 43), (43, 50, 51, 44), (44, 51, 45, 38), (45, 52, 53, 46), (46, 53, 54, 47), (47, 54, 55, 48), (48, 55, 56, 49), (49, 56, 57, 50), (50, 57, 58, 51), (51, 58, 52, 45), (52, 59, 60, 53), (53, 60, 61, 54), (54, 61, 62, 55), (55, 62, 63, 56), (56, 63, 64, 57), (57, 64, 65, 58), (58, 65, 59, 52), (59, 66, 67, 60), (60, 67, 68, 61), (61, 68, 69, 62), (62, 69, 70, 63), (63, 70, 71, 64), (64, 71, 72, 65), (65, 72, 66, 59), (66, 24, 25, 67), (67, 25, 26, 68), (68, 26, 27, 69), (69, 27, 28, 70), (70, 28, 29, 71), (71, 29, 30, 72), (72, 30, 24, 66), (73, 80, 81, 74), (74, 81, 82, 75), (75, 82, 83, 76), (76, 83, 84, 77), (77, 84, 85, 78), (78, 85, 86, 79), (79, 86, 80, 73), (80, 87, 88, 81), (81, 88, 89, 82), (82, 89, 90, 83), (83, 90, 91, 84), (84, 91, 92, 85), (85, 92, 93, 86), (86, 93, 87, 80), (87, 94, 95, 88), (88, 95, 96, 89), (89, 96, 97, 90), (90, 97, 98, 91), (91, 98, 99, 92), (92, 99, 100, 93), (93, 100, 94, 87), (94, 101, 102, 95), (95, 102, 103, 96), (96, 103, 104, 97), (97, 104, 105, 98), (98, 105, 106, 99), (99, 106, 107, 100), (100, 107, 101, 94), (101, 108, 109, 102), (102, 109, 110, 103), (103, 110, 111, 104), (104, 111, 112, 105), (105, 112, 113, 106), (106, 113, 114, 107), (107, 114, 108, 101), (108, 115, 116, 109), (109, 116, 117, 110), (110, 117, 118, 111), (111, 118, 119, 112), (112, 119, 120, 113), (113, 120, 121, 114), (114, 121, 115, 108), (115, 73, 74, 116), (116, 74, 75, 117), (117, 75, 76, 118), (118, 76, 77, 119), (119, 77, 78, 120), (120, 78, 79, 121), (121, 79, 73, 115), (122, 129, 130, 123), (123, 130, 131, 124), (124, 131, 132, 125), (125, 132, 133, 126), (126, 133, 134, 127), (127, 134, 135, 128), (128, 135, 129, 122), (129, 136, 137, 130), (130, 137, 138, 131), (131, 138, 139, 132), (132, 139, 140, 133), (133, 140, 141, 134), (134, 141, 142, 135), (135, 142, 136, 129), (136, 143, 144, 137), (137, 144, 145, 138), (138, 145, 146, 139), (139, 146, 147, 140), (140, 147, 148, 141), (141, 148, 149, 142), (142, 149, 143, 136), (143, 150, 151, 144), (144, 151, 152, 145), (145, 152, 153, 146), (146, 153, 154, 147), (147, 154, 155, 148), (148, 155, 156, 149), (149, 156, 150, 143), (150, 157, 158, 151), (151, 158, 159, 152), (152, 159, 160, 153), (153, 160, 161, 154), (154, 161, 162, 155), (155, 162, 163, 156), (156, 163, 157, 150), (157, 164, 165, 158), (158, 165, 166, 159), (159, 166, 167, 160), (160, 167, 168, 161), (161, 168, 169, 162), (162, 169, 170, 163), (163, 170, 164, 157), (164, 122, 123, 165), (165, 123, 124, 166), (166, 124, 125, 167), (167, 125, 126, 168), (168, 126, 127, 169), (169, 127, 128, 170), (170, 128, 122, 164), (171, 178, 179, 172), (172, 179, 180, 173), (173, 180, 181, 174), (174, 181, 182, 175), (175, 182, 183, 176), (176, 183, 184, 177), (177, 184, 178, 171), (191, 185, 220, 221), (185, 186, 224, 220), (186, 187, 222, 224), (188, 189, 225, 223), (221, 220, 233, 230), (189, 190, 226, 225), (182, 181, 286, 289), (185, 192, 193, 186), (186, 193, 194, 187), (187, 194, 195, 188), (188, 195, 196, 189), (189, 196, 197, 190), (190, 197, 198, 191), (191, 198, 192, 185), (192, 199, 200, 193), (193, 200, 201, 194), (194, 201, 202, 195), (195, 202, 203, 196), (196, 203, 204, 197), (197, 204, 205, 198), (198, 205, 199, 192), (199, 206, 207, 200), (200, 207, 208, 201), (201, 208, 209, 202), (202, 209, 210, 203), (203, 210, 211, 204), (204, 211, 212, 205), (205, 212, 206, 199), (206, 213, 214, 207), (207, 214, 215, 208), (208, 215, 216, 209), (209, 216, 217, 210), (210, 217, 218, 211), (211, 218, 219, 212), (212, 219, 213, 206), (213, 171, 172, 214), (214, 172, 173, 215), (215, 173, 174, 216), (216, 174, 175, 217), (217, 175, 176, 218), (218, 176, 177, 219), (219, 177, 171, 213), (190, 191, 221, 226), (187, 188, 223, 222), (227, 228, 235, 234), (220, 224, 231, 233), (224, 222, 232, 231), (223, 225, 228, 227), (226, 221, 230, 229), (222, 223, 227, 232), (225, 226, 229, 228), (237, 240, 247, 244), (232, 227, 234, 239), (228, 229, 236, 235), (229, 230, 237, 236), (230, 233, 240, 237), (233, 231, 238, 240), (231, 232, 239, 238), (246, 241, 248, 253), (240, 238, 245, 247), (238, 239, 246, 245), (234, 235, 242, 241), (239, 234, 241, 246), (235, 236, 243, 242), (236, 237, 244, 243), (252, 253, 260, 259), (242, 243, 250, 249), (243, 244, 251, 250), (244, 247, 254, 251), (247, 245, 252, 254), (245, 246, 253, 252), (241, 242, 249, 248), (258, 261, 268, 265), (248, 249, 256, 255), (253, 248, 255, 260), (249, 250, 257, 256), (250, 251, 258, 257), (251, 254, 261, 258), (254, 252, 259, 261), (267, 262, 269, 274), (261, 259, 266, 268), (259, 260, 267, 266), (255, 256, 263, 262), (260, 255, 262, 267), (256, 257, 264, 263), (257, 258, 265, 264), (275, 273, 280, 282), (263, 264, 271, 270), (264, 265, 272, 271), (265, 268, 275, 272), (268, 266, 273, 275), (266, 267, 274, 273), (262, 263, 270, 269), (279, 282, 280, 281, 276, 277, 278), (273, 274, 281, 280), (269, 270, 277, 276), (274, 269, 276, 281), (270, 271, 278, 277), (271, 272, 279, 278), (272, 275, 282, 279), (289, 286, 293, 296), (184, 183, 283, 284), (179, 178, 287, 288), (178, 184, 284, 287), (180, 179, 288, 285), (183, 182, 289, 283), (181, 180, 285, 286), (290, 296, 303, 297), (285, 288, 295, 292), (286, 285, 292, 293), (283, 289, 296, 290), (288, 287, 294, 295), (287, 284, 291, 294), (284, 283, 290, 291), (299, 302, 309, 306), (295, 294, 301, 302), (294, 291, 298, 301), (291, 290, 297, 298), (296, 293, 300, 303), (292, 295, 302, 299), (293, 292, 299, 300), (305, 304, 311, 312), (300, 299, 306, 307), (297, 303, 310, 304), (302, 301, 308, 309), (301, 298, 305, 308), (298, 297, 304, 305), (303, 300, 307, 310), (311, 317, 324, 318), (310, 307, 314, 317), (306, 309, 316, 313), (307, 306, 313, 314), (304, 310, 317, 311), (309, 308, 315, 316), (308, 305, 312, 315), (318, 324, 321, 320, 323, 322, 319), (316, 315, 322, 323), (315, 312, 319, 322), (312, 311, 318, 319), (317, 314, 321, 324), (313, 316, 323, 320), (314, 313, 320, 321), (325, 332, 333, 326), (326, 333, 334, 327), (327, 334, 335, 328), (328, 335, 336, 329), (329, 336, 337, 330), (330, 337, 338, 331), (331, 338, 332, 325), (332, 339, 340, 333), (333, 340, 341, 334), (334, 341, 342, 335), (335, 342, 343, 336), (336, 343, 344, 337), (337, 344, 345, 338), (338, 345, 339, 332), (339, 346, 347, 340), (340, 347, 348, 341), (341, 348, 349, 342), (342, 349, 350, 343), (343, 350, 351, 344), (344, 351, 352, 345), (345, 352, 346, 339), (346, 353, 354, 347), (347, 354, 355, 348), (348, 355, 356, 349), (349, 356, 357, 350), (350, 357, 358, 351), (351, 358, 359, 352), (352, 359, 353, 346), (353, 360, 361, 354), (354, 361, 362, 355), (355, 362, 363, 356), (356, 363, 364, 357), (357, 364, 365, 358), (358, 365, 366, 359), (359, 366, 360, 353), (360, 367, 368, 361), (361, 368, 369, 362), (362, 369, 370, 363), (363, 370, 371, 364), (364, 371, 372, 365), (365, 372, 373, 366), (366, 373, 367, 360), (367, 325, 326, 368), (368, 326, 327, 369), (369, 327, 328, 370), (370, 328, 329, 371), (371, 329, 330, 372), (372, 330, 331, 373), (373, 331, 325, 367), (374, 381, 382, 375), (375, 382, 383, 376), (376, 383, 384, 377), (377, 384, 385, 378), (378, 385, 386, 379), (379, 386, 387, 380), (380, 387, 381, 374), (381, 388, 389, 382), (382, 389, 390, 383), (383, 390, 391, 384), (384, 391, 392, 385), (385, 392, 393, 386), (386, 393, 394, 387), (387, 394, 388, 381), (388, 395, 396, 389), (389, 396, 397, 390), (390, 397, 398, 391), (391, 398, 399, 392), (392, 399, 400, 393), (393, 400, 401, 394), (394, 401, 395, 388), (395, 402, 403, 396), (396, 403, 404, 397), (397, 404, 405, 398), (398, 405, 406, 399), (399, 406, 407, 400), (400, 407, 408, 401), (401, 408, 402, 395), (402, 409, 410, 403), (403, 410, 411, 404), (404, 411, 412, 405), (405, 412, 413, 406), (406, 413, 414, 407), (407, 414, 415, 408), (408, 415, 409, 402), (409, 416, 417, 410), (410, 417, 418, 411), (411, 418, 419, 412), (412, 419, 420, 413), (413, 420, 421, 414), (414, 421, 422, 415), (415, 422, 416, 409), (416, 374, 375, 417), (417, 375, 376, 418), (418, 376, 377, 419), (419, 377, 378, 420), (420, 378, 379, 421), (421, 379, 380, 422), (422, 380, 374, 416), (423, 424, 426, 425), (425, 426, 430, 429), (429, 430, 428, 427), (427, 428, 424, 423), (425, 429, 427, 423), (430, 426, 424, 428), (431, 432, 434, 433), (433, 434, 438, 437), (437, 438, 436, 435), (435, 436, 432, 431), (433, 437, 435, 431), (438, 434, 432, 436), (439, 440, 442, 441), (441, 442, 446, 445), (445, 446, 444, 443), (443, 444, 440, 439), (441, 445, 443, 439), (446, 442, 440, 444)])
me_cube_003.materials.append(mat_material_001)
me_cube_003.use_remesh_preserve_volume = False
me_cube_003.use_remesh_preserve_attributes = False
me_cube_003.use_mirror_vertex_groups = False
me_cube_003.update()
me_cube_001 = bpy.data.meshes.new('Cube.001')
me_cube_001.from_pydata([(-1.537, -1.537, -0.1614), (-1.537, -1.537, 0.1614), (-1.537, 1.537, -0.1614), (-1.537, 1.537, 0.1614), (1.537, -1.537, -0.1614), (1.537, -1.537, 0.1614), (1.537, 1.537, -0.1614), (1.537, 1.537, 0.1614), (-1.172, -0.9653, 0.1012), (-1.172, -0.9653, 0.424), (-1.172, 1.379, 0.1012), (-1.172, 1.379, 0.424), (1.172, -0.9653, 0.1012), (1.172, -0.9653, 0.424), (1.172, 1.379, 0.1012), (1.172, 1.379, 0.424), (-0.9011, -0.5311, 0.4163), (-0.9011, -0.5311, 0.7391), (-0.9011, 1.271, 0.4163), (-0.9011, 1.271, 0.7391), (0.9011, -0.5311, 0.4163), (0.9011, -0.5311, 0.7391), (0.9011, 1.271, 0.4163), (0.9011, 1.271, 0.7391), (-4.999e-07, 0.6733, 0.5586), (-4.999e-07, 0.6733, 1.083), (0.2371, 0.5591, 0.5586), (0.2371, 0.5591, 1.083), (0.2957, 0.3025, 0.5586), (0.2957, 0.3025, 1.083), (0.1316, 0.09674, 0.5586), (0.1316, 0.09674, 1.083), (-0.1316, 0.09674, 0.5586), (-0.1316, 0.09674, 1.083), (-0.2957, 0.3025, 0.5586), (-0.2957, 0.3025, 1.083), (-0.2371, 0.5591, 0.5586), (-0.2371, 0.5591, 1.083), (0.3001, 0.6093, 1.215), (-4.957e-07, 0.7539, 1.215), (0.3742, 0.2846, 1.215), (0.1666, 0.02412, 1.215), (-0.1666, 0.02412, 1.215), (-0.3743, 0.2846, 1.215), (-0.3001, 0.6093, 1.215), (-0.4149, -0.04493, 1.185), (-0.4149, -0.04493, 1.748), (-0.4149, 0.7849, 1.185), (-0.4149, 0.7849, 1.748), (0.4149, -0.04493, 1.185), (0.4149, -0.04493, 1.748), (0.4149, 0.7849, 1.185), (0.4149, 0.7849, 1.748), (-0.5156, -0.1456, 1.641), (-0.5156, -0.1456, 2.34), (-0.5156, 0.8856, 1.641), (-0.5156, 0.8856, 2.34), (0.5156, -0.1456, 1.641), (0.5156, -0.1456, 2.34), (0.5156, 0.8856, 1.641), (0.5156, 0.8856, 2.34), (-0.6084, -0.2384, 2.175), (-0.6084, -0.2384, 2.999), (-0.6084, 0.9783, 2.175), (-0.6084, 0.9783, 2.999), (0.6084, -0.2384, 2.175), (0.6084, -0.2384, 2.999), (0.6084, 0.9783, 2.175), (0.6084, 0.9783, 2.999)], [], [(0, 1, 3, 2), (2, 3, 7, 6), (6, 7, 5, 4), (4, 5, 1, 0), (2, 6, 4, 0), (7, 3, 1, 5), (8, 9, 11, 10), (10, 11, 15, 14), (14, 15, 13, 12), (12, 13, 9, 8), (10, 14, 12, 8), (15, 11, 9, 13), (16, 17, 19, 18), (18, 19, 23, 22), (22, 23, 21, 20), (20, 21, 17, 16), (18, 22, 20, 16), (23, 19, 17, 21), (24, 25, 27, 26), (26, 27, 29, 28), (28, 29, 31, 30), (30, 31, 33, 32), (32, 33, 35, 34), (29, 27, 38, 40), (34, 35, 37, 36), (36, 37, 25, 24), (24, 26, 28, 30, 32, 34, 36), (38, 39, 44, 43, 42, 41, 40), (35, 33, 42, 43), (27, 25, 39, 38), (31, 29, 40, 41), (37, 35, 43, 44), (33, 31, 41, 42), (25, 37, 44, 39), (45, 46, 48, 47), (47, 48, 52, 51), (51, 52, 50, 49), (49, 50, 46, 45), (47, 51, 49, 45), (52, 48, 46, 50), (53, 54, 56, 55), (55, 56, 60, 59), (59, 60, 58, 57), (57, 58, 54, 53), (55, 59, 57, 53), (60, 56, 54, 58), (61, 62, 64, 63), (63, 64, 68, 67), (67, 68, 66, 65), (65, 66, 62, 61), (63, 67, 65, 61), (68, 64, 62, 66)])
me_cube_001.materials.append(mat_material_001)
me_cube_001.use_remesh_preserve_volume = False
me_cube_001.use_remesh_preserve_attributes = False
me_cube_001.use_mirror_vertex_groups = False
me_cube_001.update()
me_cube = bpy.data.meshes.new('Cube')
me_cube.from_pydata([(-1.986, -1.986, -1.394), (-1.986, -1.986, -0.9489), (-1.986, 1.986, -1.394), (-1.986, 1.986, -0.9489), (1.986, -1.986, -1.394), (1.986, -1.986, -0.9489), (1.986, 1.986, -1.394), (1.986, 1.986, -0.9489), (-1.518, -1.518, -0.9861), (-1.518, -1.518, -0.5407), (-1.518, 1.518, -0.9861), (-1.518, 1.518, -0.5407), (1.518, -1.518, -0.9861), (1.518, -1.518, -0.5407), (1.518, 1.518, -0.9861), (1.518, 1.518, -0.5407), (-1.028, -1.028, -0.6036), (-1.028, -1.028, -0.1582), (-1.028, 1.028, -0.6036), (-1.028, 1.028, -0.1582), (1.028, -1.028, -0.6036), (1.028, -1.028, -0.1582), (1.028, 1.028, -0.6036), (1.028, 1.028, -0.1582), (-0.6873, -2.1, -1.37), (-0.6873, -2.1, -0.7585), (-0.6873, -1.489, -1.37), (-0.6873, -1.489, -0.7585), (0.6873, -2.1, -1.37), (0.6873, -2.1, -0.7585), (0.6873, -1.489, -1.37), (0.6873, -1.489, -0.7585), (-0.5801, -1.592, -0.8631), (-0.5801, -1.592, -0.252), (-0.5801, -0.9805, -0.8631), (-0.5801, -0.9805, -0.252), (0.5801, -1.592, -0.8631), (0.5801, -1.592, -0.252), (0.5801, -0.9805, -0.8631), (0.5801, -0.9805, -0.252), (-0.9353, -0.9353, -0.2565), (-0.9353, -0.9353, -0.05991), (-0.9353, 0.9353, -0.2565), (-0.9353, 0.9353, -0.05991), (0.9353, -0.9353, -0.2565), (0.9353, -0.9353, -0.05991), (0.9353, 0.9353, -0.2565), (0.9353, 0.9353, -0.05991), (-0.7975, -0.7975, -0.05991), (-0.7975, 0.7975, -0.05991), (0.7975, 0.7975, -0.05991), (0.7975, -0.7975, -0.05991), (-0.7975, -0.7975, 0.05386), (-0.7975, 0.7975, 0.05386), (0.7975, 0.7975, 0.05386), (0.7975, -0.7975, 0.05386), (-0.5972, -0.5972, -0.193), (-0.5972, -0.5972, 1.807), (-0.5972, 0.5972, -0.193), (-0.5972, 0.5972, 1.807), (0.5972, -0.5972, -0.193), (0.5972, -0.5972, 1.807), (0.5972, 0.5972, -0.193), (0.5972, 0.5972, 1.807), (0.2986, 0.5972, -0.193), (0.0, 0.5972, -0.193), (-0.2986, 0.5972, -0.193), (-0.2986, 0.5972, 1.981), (0.0, 0.5972, 2.004), (0.2986, 0.5972, 1.981), (-0.2986, -0.5972, -0.193), (0.0, -0.5972, -0.193), (0.2986, -0.5972, -0.193), (0.2986, -0.5972, 1.981), (0.0, -0.5972, 2.004), (-0.2986, -0.5972, 1.981), (-0.5216, -0.5972, -0.05795), (-0.5216, -0.5972, 1.689), (0.5216, -0.5972, 1.689), (0.5216, -0.5972, -0.05795), (0.2608, -0.5972, -0.05795), (-0.2608, -0.5972, 1.842), (-0.2608, -0.5972, -0.05795), (0.0, -0.5972, -0.05795), (0.2608, -0.5972, 1.842), (0.0, -0.5972, 1.861), (-0.5216, -0.07703, -0.05795), (-0.5216, -0.07703, 1.689), (0.5216, -0.07703, 1.689), (0.5216, -0.07703, -0.05795), (0.2608, -0.07703, -0.05795), (-0.2608, -0.07703, 1.842), (-0.2608, -0.07703, -0.05795), (0.0, -0.07703, -0.05795), (0.2608, -0.07703, 1.842), (0.0, -0.07703, 1.861), (-0.5972, -0.5972, 1.647), (-0.5972, 0.5972, 1.647), (0.5972, 0.5972, 1.647), (0.5972, -0.5972, 1.647), (-0.2986, 0.5972, 1.807), (0.0, 0.5972, 1.827), (0.2986, 0.5972, 1.807), (-0.5216, -0.5972, 1.663), (0.5216, -0.5972, 1.663), (-0.5216, -0.07703, 1.549), (0.5216, -0.07703, 1.549), (0.2608, -0.07703, 1.689), (0.0, -0.07703, 1.707), (-0.2608, -0.07703, 1.689), (-1.003, -0.9351, 1.647), (-1.003, -0.9351, 1.807), (-1.003, 1.07, 1.807), (0.5014, 1.07, 1.981), (1.003, 1.07, 1.807), (1.003, -0.9351, 1.807), (-0.5014, -0.9351, 1.981), (-0.5014, 1.07, 1.981), (0.0, 1.07, 2.004), (0.5014, -0.9351, 1.981), (0.0, -0.9351, 2.004), (0.438, -0.9351, 1.842), (-0.8759, -0.9351, 1.663), (-0.8759, -0.9351, 1.689), (-0.438, -0.9351, 1.842), (0.8759, -0.9351, 1.689), (0.0, -0.9351, 1.861), (-1.003, 1.07, 1.647), (1.003, 1.07, 1.647), (1.003, -0.9351, 1.647), (-0.5014, 1.07, 1.807), (0.0, 1.07, 1.827), (0.5014, 1.07, 1.807), (0.8759, -0.9351, 1.663), (-1.106, -1.021, 1.63), (-1.106, -1.021, 1.807), (-1.106, 1.191, 1.807), (0.553, 1.191, 1.999), (1.106, 1.191, 1.807), (1.106, -1.021, 1.807), (-0.553, -1.021, 1.999), (-0.553, 1.191, 1.999), (2.558e-10, 1.191, 2.023), (0.553, -1.021, 1.999), (2.558e-10, -1.021, 2.023), (0.4831, -1.021, 1.845), (-0.9661, -1.021, 1.648), (-0.9661, -1.021, 1.677), (-0.4831, -1.021, 1.845), (0.9661, -1.021, 1.677), (2.558e-10, -1.021, 1.866), (-1.106, 1.191, 1.63), (1.106, 1.191, 1.63), (1.106, -1.021, 1.63), (-0.553, 1.191, 1.807), (2.558e-10, 1.191, 1.829), (0.553, 1.191, 1.807), (0.9661, -1.021, 1.648)], [], [(0, 1, 3, 2), (2, 3, 7, 6), (6, 7, 5, 4), (4, 5, 1, 0), (2, 6, 4, 0), (7, 3, 1, 5), (8, 9, 11, 10), (10, 11, 15, 14), (14, 15, 13, 12), (12, 13, 9, 8), (10, 14, 12, 8), (15, 11, 9, 13), (16, 17, 19, 18), (18, 19, 23, 22), (22, 23, 21, 20), (20, 21, 17, 16), (18, 22, 20, 16), (23, 19, 17, 21), (24, 25, 27, 26), (26, 27, 31, 30), (30, 31, 29, 28), (28, 29, 25, 24), (26, 30, 28, 24), (31, 27, 25, 29), (32, 33, 35, 34), (34, 35, 39, 38), (38, 39, 37, 36), (36, 37, 33, 32), (34, 38, 36, 32), (39, 35, 33, 37), (40, 41, 43, 42), (42, 43, 47, 46), (46, 47, 45, 44), (44, 45, 41, 40), (42, 46, 44, 40), (45, 47, 50, 51), (49, 48, 52, 53), (43, 41, 48, 49), (41, 45, 51, 48), (47, 43, 49, 50), (54, 53, 52, 55), (48, 51, 55, 52), (50, 49, 53, 54), (51, 50, 54, 55), (57, 59, 112, 111), (101, 100, 130, 131), (67, 68, 118, 117), (96, 56, 76, 103), (64, 62, 60, 72), (67, 59, 57, 75), (63, 69, 73, 61), (69, 68, 74, 73), (68, 67, 75, 74), (58, 66, 70, 56), (66, 65, 71, 70), (65, 64, 72, 71), (74, 75, 116, 120), (102, 101, 131, 132), (72, 60, 79, 80), (63, 61, 115, 114), (81, 85, 126, 124), (59, 67, 117, 112), (85, 81, 91, 95), (80, 79, 89, 90), (82, 83, 93, 92), (84, 85, 95, 94), (56, 70, 82, 76), (73, 74, 120, 119), (70, 71, 83, 82), (104, 99, 129, 133), (85, 84, 121, 126), (71, 72, 80, 83), (109, 91, 87, 105), (106, 88, 94, 107), (107, 94, 95, 108), (108, 95, 91, 109), (83, 80, 90, 93), (81, 77, 87, 91), (103, 76, 86, 105), (78, 84, 94, 88), (76, 82, 92, 86), (104, 78, 88, 106), (79, 104, 106, 89), (77, 103, 105, 87), (93, 108, 109, 92), (90, 107, 108, 93), (89, 106, 107, 90), (92, 109, 105, 86), (60, 99, 104, 79), (65, 101, 102, 64), (66, 100, 101, 65), (58, 97, 100, 66), (97, 96, 110, 127), (62, 98, 99, 60), (64, 102, 98, 62), (56, 96, 97, 58), (133, 129, 153, 157), (123, 124, 148, 147), (127, 110, 134, 151), (112, 117, 141, 136), (125, 133, 157, 149), (122, 123, 147, 146), (128, 132, 156, 152), (116, 111, 135, 140), (129, 128, 152, 153), (114, 115, 139, 138), (120, 116, 140, 144), (110, 122, 146, 134), (77, 81, 124, 123), (68, 69, 113, 118), (78, 104, 133, 125), (100, 97, 127, 130), (75, 57, 111, 116), (96, 103, 122, 110), (99, 98, 128, 129), (69, 63, 114, 113), (98, 102, 132, 128), (84, 78, 125, 121), (61, 73, 119, 115), (103, 77, 123, 122), (134, 135, 136, 151), (156, 137, 138, 152), (152, 138, 139, 153), (140, 135, 147, 148), (139, 143, 145, 149), (151, 136, 141, 154), (154, 141, 142, 155), (155, 142, 137, 156), (143, 144, 150, 145), (153, 139, 149, 157), (144, 140, 148, 150), (135, 134, 146, 147), (117, 118, 142, 141), (121, 125, 149, 145), (132, 131, 155, 156), (118, 113, 137, 142), (126, 121, 145, 150), (131, 130, 154, 155), (115, 119, 143, 139), (111, 112, 136, 135), (124, 126, 150, 148), (130, 127, 151, 154), (119, 120, 144, 143), (113, 114, 138, 137)])
me_cube.polygons.foreach_set('use_smooth', [True] * 144)
me_cube.materials.append(mat_material_001)
me_cube.use_remesh_preserve_volume = False
me_cube.use_remesh_preserve_attributes = False
me_cube.use_mirror_vertex_groups = False
me_cube.update()

# ---- objects
ob_cube_013 = bpy.data.objects.new('Cube.013', me_cube_018)
ob_cube_012 = bpy.data.objects.new('Cube.012', me_cube_017)
ob_cube_011 = bpy.data.objects.new('Cube.011', me_cube_016)
ob_cube_010 = bpy.data.objects.new('Cube.010', me_cube_015)
ob_cube_009 = bpy.data.objects.new('Cube.009', me_cube_014)
ob_cube_008 = bpy.data.objects.new('Cube.008', me_cube_009)
ob_cube_007 = bpy.data.objects.new('Cube.007', me_cube_008)
ob_cube_006 = bpy.data.objects.new('Cube.006', me_cube_007)
ob_cube_005 = bpy.data.objects.new('Cube.005', me_cube_006)
ob_cube_004 = bpy.data.objects.new('Cube.004', me_cube_005)
ob_cube_003 = bpy.data.objects.new('Cube.003', me_cube_004)
ob_cube_002 = bpy.data.objects.new('Cube.002', me_cube_003)
ob_cube = bpy.data.objects.new('Cube', me_cube_001)
ob_cube_001 = bpy.data.objects.new('Cube.001', me_cube)

# ---- transforms, parenting, visibility, modifiers, constraints
ob_cube_013.location = (-3.654, -1.695, 1.036)
ob_cube_013.lineart.crease_threshold = 0.0
_m = ob_cube_013.modifiers.new('Solidify', 'SOLIDIFY')
_m.thickness = 0.016
_m.nonmanifold_thickness_mode = 'FIXED'
_m.nonmanifold_merge_threshold = 0.0003
ob_cube_012.location = (-3.875, -1.333, 0.172)
ob_cube_012.lineart.crease_threshold = 0.0
ob_cube_011.location = (-0.3657, -1.394, 0.5522)
ob_cube_011.rotation_euler = (0.0, -0.0, 0.5101)
ob_cube_011.lineart.crease_threshold = 0.0
_m = ob_cube_011.modifiers.new('Subsurf', 'SUBSURF')
_m.uv_smooth = 'PRESERVE_CORNERS'
_m.quality = 2
_m.show_only_control_edges = False
ob_cube_010.location = (0.4806, -1.394, 0.5522)
ob_cube_010.rotation_euler = (0.0, -0.0, -0.5444)
ob_cube_010.lineart.crease_threshold = 0.0
_m = ob_cube_010.modifiers.new('Subsurf', 'SUBSURF')
_m.uv_smooth = 'PRESERVE_CORNERS'
_m.quality = 2
_m.show_only_control_edges = False
ob_cube_009.location = (-0.02364, -1.604, -1.227)
ob_cube_009.lineart.crease_threshold = 0.0
_m = ob_cube_009.modifiers.new('EdgeSplit', 'EDGE_SPLIT')
ob_cube_008.location = (4.068, -1.455, 0.5825)
ob_cube_008.rotation_euler = (0.0, -0.0, 0.1335)
ob_cube_008.lineart.crease_threshold = 0.0
_m = ob_cube_008.modifiers.new('Subsurf', 'SUBSURF')
_m.uv_smooth = 'PRESERVE_CORNERS'
_m.quality = 2
_m.show_only_control_edges = False
_m = ob_cube_008.modifiers.new('EdgeSplit', 'EDGE_SPLIT')
ob_cube_007.location = (4.454, -1.255, 0.5825)
ob_cube_007.rotation_euler = (0.0658, 0.2513, 0.3891)
ob_cube_007.lineart.crease_threshold = 0.0
_m = ob_cube_007.modifiers.new('Subsurf', 'SUBSURF')
_m.uv_smooth = 'PRESERVE_CORNERS'
_m.quality = 2
_m.show_only_control_edges = False
_m = ob_cube_007.modifiers.new('EdgeSplit', 'EDGE_SPLIT')
ob_cube_006.location = (3.534, -1.355, 0.5825)
ob_cube_006.rotation_euler = (0.0658, 0.2513, 0.259)
ob_cube_006.lineart.crease_threshold = 0.0
_m = ob_cube_006.modifiers.new('Subsurf', 'SUBSURF')
_m.uv_smooth = 'PRESERVE_CORNERS'
_m.quality = 2
_m.show_only_control_edges = False
_m = ob_cube_006.modifiers.new('EdgeSplit', 'EDGE_SPLIT')
ob_cube_005.location = (3.1, -1.355, 0.5825)
ob_cube_005.rotation_euler = (0.0, -0.0, -0.3443)
ob_cube_005.lineart.crease_threshold = 0.0
_m = ob_cube_005.modifiers.new('Subsurf', 'SUBSURF')
_m.uv_smooth = 'PRESERVE_CORNERS'
_m.quality = 2
_m.show_only_control_edges = False
_m = ob_cube_005.modifiers.new('EdgeSplit', 'EDGE_SPLIT')
ob_cube_004.location = (3.589, -1.604, -1.227)
ob_cube_004.lineart.crease_threshold = 0.0
ob_cube_003.location = (2.861, 1.482, -0.4475)
ob_cube_003.lineart.crease_threshold = 0.0
ob_cube_002.location = (-3.894, 2.279, -1.227)
ob_cube_002.lineart.crease_threshold = 0.0
ob_cube.location = (3.589, 2.279, -1.227)
ob_cube.lineart.crease_threshold = 0.0
ob_cube_001.location = (0.0, 2.279, 0.0)
ob_cube_001.lineart.crease_threshold = 0.0
_m = ob_cube_001.modifiers.new('EdgeSplit', 'EDGE_SPLIT')

# ---- collection membership
col_collection_1.objects.link(ob_cube_013)
col_collection_1.objects.link(ob_cube_012)
col_collection_1.objects.link(ob_cube_011)
col_collection_1.objects.link(ob_cube_010)
col_collection_1.objects.link(ob_cube_009)
col_collection_1.objects.link(ob_cube_008)
col_collection_1.objects.link(ob_cube_007)
col_collection_1.objects.link(ob_cube_006)
col_collection_1.objects.link(ob_cube_005)
col_collection_1.objects.link(ob_cube_004)
col_collection_1.objects.link(ob_cube_003)
col_collection_1.objects.link(ob_cube_002)
col_collection_1.objects.link(ob_cube)
col_collection_1.objects.link(ob_cube_001)

# ---- scene / render settings (as saved in the file)
scene.frame_start = 1; scene.frame_end = 250; scene.frame_set(1)
scene.render.engine = 'BLENDER_EEVEE_NEXT'
scene.render.resolution_percentage = 50
scene.render.dither_intensity = 0.0
scene.cycles.use_denoising = False
scene.cycles.samples = 128
scene.cycles.sampling_pattern = 'TABULATED_SOBOL'
scene.cycles.use_adaptive_sampling = False
scene.cycles.use_light_tree = False
scene.cycles.blur_glossy = 0.0
scene.cycles.sample_clamp_indirect = 0.0
scene.view_settings.view_transform = 'Standard'
bpy.context.view_layer.update()

# ---- added for rendering (the .blend has no active camera and no usable light): camera, sun
cam_auto = bpy.data.cameras.new('AutoCamera')
cam_auto.lens = 50.0
cam_auto.sensor_width = 36.0
cam_auto.clip_end = 1000.0
ob_auto_camera = bpy.data.objects.new('AutoCamera', cam_auto)
scene.collection.objects.link(ob_auto_camera)
ob_auto_camera.location = (13.225, -15.4448, 12.2231)
ob_auto_camera.rotation_euler = (1.09748, -7.21219e-08, 0.694738)
scene.camera = ob_auto_camera
light_auto_sun = bpy.data.lights.new('AutoSun', 'SUN')
light_auto_sun.energy = 3.0
light_auto_sun.angle = 0.0523599
ob_auto_sun = bpy.data.objects.new('AutoSun', light_auto_sun)
scene.collection.objects.link(ob_auto_sun)
ob_auto_sun.rotation_euler = (0.872665, 0.174533, 0.523599)
bpy.context.view_layer.update()
